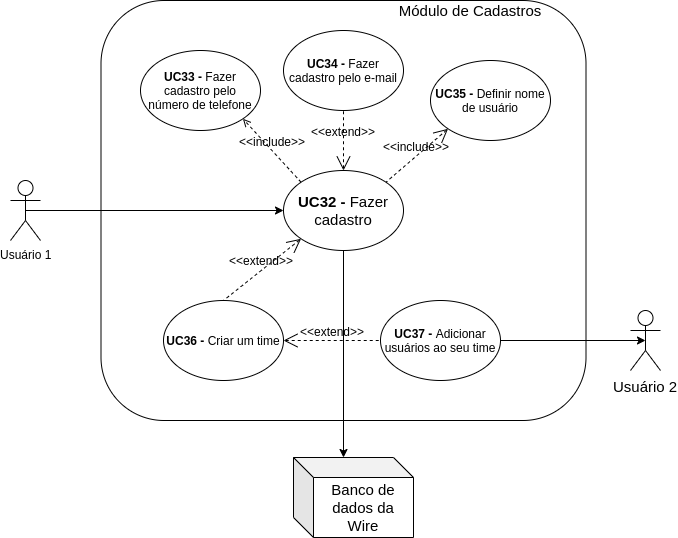

The diagram above was exported from draw.io. Its source (the exported page's mxGraphModel, read from the mxfile embedded in the PNG):
<mxGraphModel dx="787" dy="403" grid="1" gridSize="10" guides="1" tooltips="1" connect="1" arrows="1" fold="1" page="1" pageScale="1" pageWidth="827" pageHeight="1169" math="0" shadow="0">
  <root>
    <mxCell id="HEpJSIdi03CNO-8Yy3RJ-0" />
    <mxCell id="HEpJSIdi03CNO-8Yy3RJ-1" parent="HEpJSIdi03CNO-8Yy3RJ-0" />
    <mxCell id="msD8na4hZ8pGOVlbj5Es-0" value="" style="rounded=1;whiteSpace=wrap;html=1;fontSize=12;" parent="HEpJSIdi03CNO-8Yy3RJ-1" vertex="1">
      <mxGeometry x="170.5" y="30" width="485" height="420" as="geometry" />
    </mxCell>
    <mxCell id="msD8na4hZ8pGOVlbj5Es-1" value="&lt;font style=&quot;font-size: 15px&quot;&gt;Módulo de Cadastros&lt;/font&gt;" style="text;html=1;strokeColor=none;fillColor=none;align=center;verticalAlign=middle;whiteSpace=wrap;rounded=0;fontSize=12;" parent="HEpJSIdi03CNO-8Yy3RJ-1" vertex="1">
      <mxGeometry x="444" y="30" width="190" height="20" as="geometry" />
    </mxCell>
    <mxCell id="msD8na4hZ8pGOVlbj5Es-2" value="Usuário 1" style="shape=umlActor;verticalLabelPosition=bottom;labelBackgroundColor=#ffffff;verticalAlign=top;html=1;outlineConnect=0;fontSize=12;" parent="HEpJSIdi03CNO-8Yy3RJ-1" vertex="1">
      <mxGeometry x="80" y="210" width="30" height="60" as="geometry" />
    </mxCell>
    <mxCell id="msD8na4hZ8pGOVlbj5Es-3" style="edgeStyle=orthogonalEdgeStyle;rounded=0;orthogonalLoop=1;jettySize=auto;html=1;exitX=0;exitY=0.5;exitDx=0;exitDy=0;entryX=0.5;entryY=0.5;entryDx=0;entryDy=0;entryPerimeter=0;startArrow=classic;startFill=1;endArrow=none;endFill=0;fontSize=15;" parent="HEpJSIdi03CNO-8Yy3RJ-1" source="msD8na4hZ8pGOVlbj5Es-4" target="msD8na4hZ8pGOVlbj5Es-2" edge="1">
      <mxGeometry relative="1" as="geometry" />
    </mxCell>
    <mxCell id="msD8na4hZ8pGOVlbj5Es-4" value="&lt;font style=&quot;font-size: 15px&quot;&gt;&lt;b&gt;UC32 -&amp;nbsp;&lt;/b&gt;Fazer cadastro&lt;/font&gt;" style="ellipse;whiteSpace=wrap;html=1;fontSize=12;" parent="HEpJSIdi03CNO-8Yy3RJ-1" vertex="1">
      <mxGeometry x="353" y="200" width="120" height="80" as="geometry" />
    </mxCell>
    <mxCell id="msD8na4hZ8pGOVlbj5Es-7" value="&amp;lt;&amp;lt;include&amp;gt;&amp;gt;" style="edgeStyle=none;html=1;endArrow=open;verticalAlign=bottom;dashed=1;labelBackgroundColor=none;fontSize=12;exitX=0;exitY=0;exitDx=0;exitDy=0;entryX=1;entryY=1;entryDx=0;entryDy=0;" parent="HEpJSIdi03CNO-8Yy3RJ-1" source="msD8na4hZ8pGOVlbj5Es-4" target="msD8na4hZ8pGOVlbj5Es-8" edge="1">
      <mxGeometry width="160" relative="1" as="geometry">
        <mxPoint x="380" y="160" as="sourcePoint" />
        <mxPoint x="540" y="160" as="targetPoint" />
      </mxGeometry>
    </mxCell>
    <mxCell id="msD8na4hZ8pGOVlbj5Es-8" value="&lt;font style=&quot;font-size: 12px&quot;&gt;&lt;b style=&quot;font-size: 12px&quot;&gt;UC33 -&amp;nbsp;&lt;/b&gt;Fazer cadastro pelo número de telefone&lt;/font&gt;" style="ellipse;whiteSpace=wrap;html=1;fontSize=12;" parent="HEpJSIdi03CNO-8Yy3RJ-1" vertex="1">
      <mxGeometry x="210" y="80" width="120" height="80" as="geometry" />
    </mxCell>
    <mxCell id="msD8na4hZ8pGOVlbj5Es-10" value="&amp;lt;&amp;lt;extend&amp;gt;&amp;gt;" style="edgeStyle=none;html=1;startArrow=open;endArrow=none;startSize=12;verticalAlign=bottom;dashed=1;labelBackgroundColor=none;fontSize=12;exitX=0;exitY=1;exitDx=0;exitDy=0;entryX=0.5;entryY=0;entryDx=0;entryDy=0;" parent="HEpJSIdi03CNO-8Yy3RJ-1" source="msD8na4hZ8pGOVlbj5Es-4" target="msD8na4hZ8pGOVlbj5Es-11" edge="1">
      <mxGeometry width="160" relative="1" as="geometry">
        <mxPoint x="455.42640687119297" y="405.7157287525381" as="sourcePoint" />
        <mxPoint x="370" y="534" as="targetPoint" />
      </mxGeometry>
    </mxCell>
    <mxCell id="msD8na4hZ8pGOVlbj5Es-11" value="&lt;font style=&quot;font-size: 12px&quot;&gt;&lt;b style=&quot;font-size: 12px&quot;&gt;UC36 -&amp;nbsp;&lt;/b&gt;Criar um time&lt;/font&gt;" style="ellipse;whiteSpace=wrap;html=1;fontSize=12;" parent="HEpJSIdi03CNO-8Yy3RJ-1" vertex="1">
      <mxGeometry x="233" y="330" width="120" height="80" as="geometry" />
    </mxCell>
    <mxCell id="msD8na4hZ8pGOVlbj5Es-12" value="&amp;lt;&amp;lt;include&amp;gt;&amp;gt;" style="edgeStyle=none;html=1;startArrow=open;endArrow=none;startSize=12;verticalAlign=bottom;dashed=1;labelBackgroundColor=none;fontSize=12;exitX=0;exitY=1;exitDx=0;exitDy=0;entryX=1;entryY=0;entryDx=0;entryDy=0;" parent="HEpJSIdi03CNO-8Yy3RJ-1" source="msD8na4hZ8pGOVlbj5Es-14" target="msD8na4hZ8pGOVlbj5Es-4" edge="1">
      <mxGeometry width="160" relative="1" as="geometry">
        <mxPoint x="330.92640687119297" y="303.7842712474619" as="sourcePoint" />
        <mxPoint x="245.5" y="569.5" as="targetPoint" />
      </mxGeometry>
    </mxCell>
    <mxCell id="msD8na4hZ8pGOVlbj5Es-14" value="&lt;font style=&quot;font-size: 12px&quot;&gt;&lt;b style=&quot;font-size: 12px&quot;&gt;UC35 -&amp;nbsp;&lt;/b&gt;Definir nome de usuário&lt;/font&gt;" style="ellipse;whiteSpace=wrap;html=1;fontSize=12;" parent="HEpJSIdi03CNO-8Yy3RJ-1" vertex="1">
      <mxGeometry x="500" y="90" width="120" height="80" as="geometry" />
    </mxCell>
    <mxCell id="msD8na4hZ8pGOVlbj5Es-15" value="&amp;lt;&amp;lt;extend&amp;gt;&amp;gt;" style="edgeStyle=none;html=1;startArrow=open;endArrow=none;startSize=12;verticalAlign=bottom;dashed=1;labelBackgroundColor=none;fontSize=12;entryX=0.5;entryY=1;entryDx=0;entryDy=0;" parent="HEpJSIdi03CNO-8Yy3RJ-1" source="msD8na4hZ8pGOVlbj5Es-4" target="msD8na4hZ8pGOVlbj5Es-16" edge="1">
      <mxGeometry width="160" relative="1" as="geometry">
        <mxPoint x="330.92640687119297" y="160.2157287525381" as="sourcePoint" />
        <mxPoint x="121" y="518" as="targetPoint" />
      </mxGeometry>
    </mxCell>
    <mxCell id="msD8na4hZ8pGOVlbj5Es-16" value="&lt;font style=&quot;font-size: 12px&quot;&gt;&lt;b&gt;UC34 -&amp;nbsp;&lt;/b&gt;Fazer cadastro pelo e-mail&lt;/font&gt;" style="ellipse;whiteSpace=wrap;html=1;fontSize=12;" parent="HEpJSIdi03CNO-8Yy3RJ-1" vertex="1">
      <mxGeometry x="353" y="60" width="120" height="80" as="geometry" />
    </mxCell>
    <mxCell id="xkrPWC6i3WRPYyD-_WMK-0" value="&lt;font style=&quot;font-size: 12px&quot;&gt;&lt;b style=&quot;font-size: 12px&quot;&gt;UC37 -&amp;nbsp;&lt;/b&gt;Adicionar usuários ao seu time&lt;/font&gt;" style="ellipse;whiteSpace=wrap;html=1;fontSize=12;" parent="HEpJSIdi03CNO-8Yy3RJ-1" vertex="1">
      <mxGeometry x="450" y="330" width="120" height="80" as="geometry" />
    </mxCell>
    <mxCell id="xkrPWC6i3WRPYyD-_WMK-1" value="&amp;lt;&amp;lt;extend&amp;gt;&amp;gt;" style="edgeStyle=none;html=1;startArrow=open;endArrow=none;startSize=12;verticalAlign=bottom;dashed=1;labelBackgroundColor=none;fontSize=12;exitX=1;exitY=0.5;exitDx=0;exitDy=0;entryX=0;entryY=0.5;entryDx=0;entryDy=0;" parent="HEpJSIdi03CNO-8Yy3RJ-1" source="msD8na4hZ8pGOVlbj5Es-11" target="xkrPWC6i3WRPYyD-_WMK-0" edge="1">
      <mxGeometry width="160" relative="1" as="geometry">
        <mxPoint x="380.57359312880385" y="278.28427124746395" as="sourcePoint" />
        <mxPoint x="303.0000000000002" y="339.9999999999999" as="targetPoint" />
      </mxGeometry>
    </mxCell>
    <mxCell id="xkrPWC6i3WRPYyD-_WMK-3" style="edgeStyle=orthogonalEdgeStyle;rounded=0;orthogonalLoop=1;jettySize=auto;html=1;exitX=0.5;exitY=0.5;exitDx=0;exitDy=0;exitPerimeter=0;startArrow=classic;startFill=1;endArrow=none;endFill=0;fontSize=15;" parent="HEpJSIdi03CNO-8Yy3RJ-1" source="xkrPWC6i3WRPYyD-_WMK-2" target="xkrPWC6i3WRPYyD-_WMK-0" edge="1">
      <mxGeometry relative="1" as="geometry" />
    </mxCell>
    <mxCell id="xkrPWC6i3WRPYyD-_WMK-2" value="Usuário 2" style="shape=umlActor;verticalLabelPosition=bottom;labelBackgroundColor=#ffffff;verticalAlign=top;html=1;outlineConnect=0;fontSize=15;" parent="HEpJSIdi03CNO-8Yy3RJ-1" vertex="1">
      <mxGeometry x="700" y="340" width="30" height="60" as="geometry" />
    </mxCell>
    <mxCell id="WmMcUp26KpSz10uLlQnF-1" style="edgeStyle=orthogonalEdgeStyle;rounded=0;orthogonalLoop=1;jettySize=auto;html=1;exitX=0;exitY=0;exitDx=50;exitDy=0;exitPerimeter=0;entryX=0.5;entryY=1;entryDx=0;entryDy=0;startArrow=classic;startFill=1;endArrow=none;endFill=0;fontSize=15;" parent="HEpJSIdi03CNO-8Yy3RJ-1" source="WmMcUp26KpSz10uLlQnF-0" target="msD8na4hZ8pGOVlbj5Es-4" edge="1">
      <mxGeometry relative="1" as="geometry" />
    </mxCell>
    <mxCell id="WmMcUp26KpSz10uLlQnF-0" value="Banco de dados da Wire" style="shape=cube;whiteSpace=wrap;html=1;boundedLbl=1;backgroundOutline=1;darkOpacity=0.05;darkOpacity2=0.1;fontSize=15;" parent="HEpJSIdi03CNO-8Yy3RJ-1" vertex="1">
      <mxGeometry x="363" y="487" width="120" height="80" as="geometry" />
    </mxCell>
  </root>
</mxGraphModel>